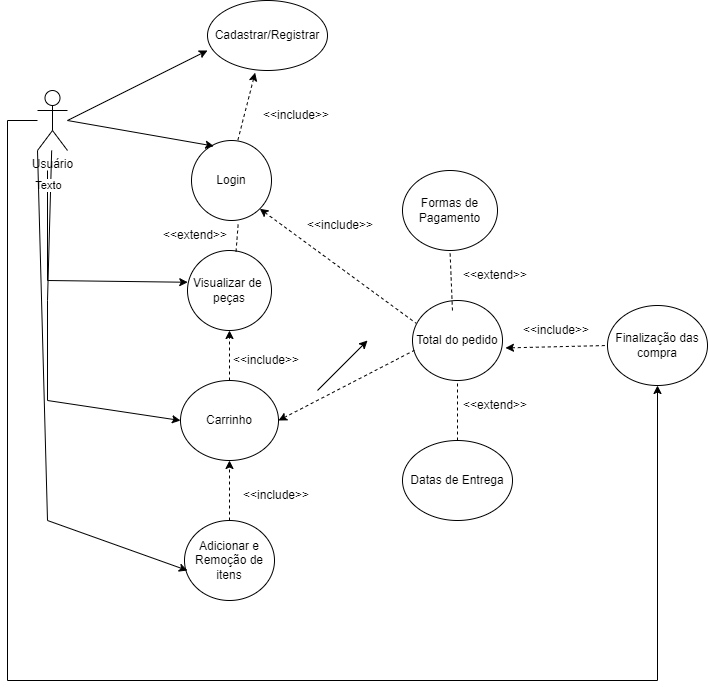

The diagram above was exported from draw.io. Its source (the exported page's mxGraphModel, read from the mxfile embedded in the PNG):
<mxGraphModel dx="1050" dy="581" grid="1" gridSize="10" guides="1" tooltips="1" connect="1" arrows="1" fold="1" page="1" pageScale="1" pageWidth="827" pageHeight="1169" math="0" shadow="0">
  <root>
    <mxCell id="0" />
    <mxCell id="1" parent="0" />
    <mxCell id="bbKFrjf8KuHidScvcLgy-15" style="edgeStyle=orthogonalEdgeStyle;rounded=0;orthogonalLoop=1;jettySize=auto;html=1;entryX=0.5;entryY=1;entryDx=0;entryDy=0;" parent="1" source="5QoqiUvbEmLjigMTxD1F-1" target="5QoqiUvbEmLjigMTxD1F-16" edge="1">
      <mxGeometry relative="1" as="geometry">
        <mxPoint x="730" y="940" as="targetPoint" />
        <Array as="points">
          <mxPoint x="80" y="360" />
          <mxPoint x="80" y="920" />
          <mxPoint x="730" y="920" />
        </Array>
      </mxGeometry>
    </mxCell>
    <mxCell id="5QoqiUvbEmLjigMTxD1F-1" value="Usuário" style="shape=umlActor;verticalLabelPosition=bottom;verticalAlign=top;html=1;outlineConnect=0;" parent="1" vertex="1">
      <mxGeometry x="110" y="330" width="30" height="60" as="geometry" />
    </mxCell>
    <mxCell id="5QoqiUvbEmLjigMTxD1F-2" value="&lt;font style=&quot;vertical-align: inherit;&quot;&gt;&lt;font style=&quot;vertical-align: inherit;&quot;&gt;Cadastrar/Registrar&lt;/font&gt;&lt;/font&gt;" style="ellipse;whiteSpace=wrap;html=1;" parent="1" vertex="1">
      <mxGeometry x="280" y="240" width="120" height="70" as="geometry" />
    </mxCell>
    <mxCell id="5QoqiUvbEmLjigMTxD1F-4" value="Login" style="ellipse;whiteSpace=wrap;html=1;" parent="1" vertex="1">
      <mxGeometry x="264" y="380" width="80" height="80" as="geometry" />
    </mxCell>
    <mxCell id="5QoqiUvbEmLjigMTxD1F-5" value="" style="endArrow=classic;html=1;rounded=0;entryX=0;entryY=0.714;entryDx=0;entryDy=0;entryPerimeter=0;exitX=0.279;exitY=0.07;exitDx=0;exitDy=0;exitPerimeter=0;startArrow=classic;startFill=1;" parent="1" source="5QoqiUvbEmLjigMTxD1F-4" target="5QoqiUvbEmLjigMTxD1F-2" edge="1">
      <mxGeometry width="50" height="50" relative="1" as="geometry">
        <mxPoint x="150" y="360" as="sourcePoint" />
        <mxPoint x="200" y="310" as="targetPoint" />
        <Array as="points">
          <mxPoint x="140" y="360" />
        </Array>
      </mxGeometry>
    </mxCell>
    <mxCell id="5QoqiUvbEmLjigMTxD1F-8" value="Visualizar de&amp;nbsp;&lt;br&gt;peças" style="ellipse;whiteSpace=wrap;html=1;" parent="1" vertex="1">
      <mxGeometry x="260" y="490" width="84" height="80" as="geometry" />
    </mxCell>
    <mxCell id="5QoqiUvbEmLjigMTxD1F-10" value="Carrinho" style="ellipse;whiteSpace=wrap;html=1;" parent="1" vertex="1">
      <mxGeometry x="253" y="620" width="98" height="80" as="geometry" />
    </mxCell>
    <mxCell id="5QoqiUvbEmLjigMTxD1F-12" value="Adicionar e Remoção de itens" style="ellipse;whiteSpace=wrap;html=1;" parent="1" vertex="1">
      <mxGeometry x="257" y="760" width="90" height="80" as="geometry" />
    </mxCell>
    <mxCell id="5QoqiUvbEmLjigMTxD1F-16" value="&lt;font style=&quot;vertical-align: inherit;&quot;&gt;&lt;font style=&quot;vertical-align: inherit;&quot;&gt;Finalização das compra&lt;/font&gt;&lt;/font&gt;" style="ellipse;whiteSpace=wrap;html=1;" parent="1" vertex="1">
      <mxGeometry x="680" y="545" width="100" height="80" as="geometry" />
    </mxCell>
    <mxCell id="5QoqiUvbEmLjigMTxD1F-17" value="&lt;font style=&quot;vertical-align: inherit;&quot;&gt;&lt;font style=&quot;vertical-align: inherit;&quot;&gt;Total do pedido&lt;/font&gt;&lt;/font&gt;" style="ellipse;whiteSpace=wrap;html=1;fillColor=none;" parent="1" vertex="1">
      <mxGeometry x="485" y="540" width="90" height="80" as="geometry" />
    </mxCell>
    <mxCell id="5QoqiUvbEmLjigMTxD1F-23" value="" style="endArrow=classic;dashed=1;html=1;rounded=0;exitX=0.58;exitY=-0.006;exitDx=0;exitDy=0;exitPerimeter=0;entryX=0.397;entryY=1.031;entryDx=0;entryDy=0;entryPerimeter=0;endFill=1;" parent="1" source="5QoqiUvbEmLjigMTxD1F-4" target="5QoqiUvbEmLjigMTxD1F-2" edge="1">
      <mxGeometry width="50" height="50" relative="1" as="geometry">
        <mxPoint x="400" y="460" as="sourcePoint" />
        <mxPoint x="300" y="340" as="targetPoint" />
      </mxGeometry>
    </mxCell>
    <mxCell id="5QoqiUvbEmLjigMTxD1F-31" value="" style="endArrow=none;dashed=1;html=1;rounded=0;entryX=0.583;entryY=1.049;entryDx=0;entryDy=0;entryPerimeter=0;exitX=0.578;exitY=0.013;exitDx=0;exitDy=0;exitPerimeter=0;" parent="1" source="5QoqiUvbEmLjigMTxD1F-8" target="5QoqiUvbEmLjigMTxD1F-4" edge="1">
      <mxGeometry width="50" height="50" relative="1" as="geometry">
        <mxPoint x="380" y="520" as="sourcePoint" />
        <mxPoint x="430" y="470" as="targetPoint" />
      </mxGeometry>
    </mxCell>
    <mxCell id="5QoqiUvbEmLjigMTxD1F-32" value="" style="endArrow=classic;html=1;rounded=0;entryX=0.003;entryY=0.397;entryDx=0;entryDy=0;entryPerimeter=0;" parent="1" target="5QoqiUvbEmLjigMTxD1F-8" edge="1">
      <mxGeometry width="50" height="50" relative="1" as="geometry">
        <mxPoint x="120" y="410" as="sourcePoint" />
        <mxPoint x="240" y="510" as="targetPoint" />
        <Array as="points">
          <mxPoint x="120" y="520" />
        </Array>
      </mxGeometry>
    </mxCell>
    <mxCell id="5QoqiUvbEmLjigMTxD1F-33" value="" style="endArrow=classic;html=1;rounded=0;entryX=0;entryY=0.5;entryDx=0;entryDy=0;" parent="1" source="5QoqiUvbEmLjigMTxD1F-1" target="5QoqiUvbEmLjigMTxD1F-10" edge="1">
      <mxGeometry width="50" height="50" relative="1" as="geometry">
        <mxPoint x="70" y="595" as="sourcePoint" />
        <mxPoint x="120" y="545" as="targetPoint" />
        <Array as="points">
          <mxPoint x="120" y="540" />
          <mxPoint x="120" y="640" />
        </Array>
      </mxGeometry>
    </mxCell>
    <mxCell id="bbKFrjf8KuHidScvcLgy-1" value="&lt;font style=&quot;vertical-align: inherit;&quot;&gt;&lt;font style=&quot;vertical-align: inherit;&quot;&gt;Texto&lt;/font&gt;&lt;/font&gt;" style="edgeLabel;html=1;align=center;verticalAlign=middle;resizable=0;points=[];" parent="5QoqiUvbEmLjigMTxD1F-33" vertex="1" connectable="0">
      <mxGeometry x="-0.8162" y="-3" relative="1" as="geometry">
        <mxPoint as="offset" />
      </mxGeometry>
    </mxCell>
    <mxCell id="5QoqiUvbEmLjigMTxD1F-34" value="" style="endArrow=classic;dashed=1;html=1;rounded=0;exitX=0.5;exitY=0;exitDx=0;exitDy=0;entryX=0.5;entryY=1;entryDx=0;entryDy=0;endFill=1;" parent="1" source="5QoqiUvbEmLjigMTxD1F-10" target="5QoqiUvbEmLjigMTxD1F-8" edge="1">
      <mxGeometry width="50" height="50" relative="1" as="geometry">
        <mxPoint x="380" y="520" as="sourcePoint" />
        <mxPoint x="430" y="470" as="targetPoint" />
      </mxGeometry>
    </mxCell>
    <mxCell id="5QoqiUvbEmLjigMTxD1F-35" value="" style="endArrow=classic;html=1;rounded=0;entryX=0.033;entryY=0.625;entryDx=0;entryDy=0;entryPerimeter=0;exitX=0;exitY=1;exitDx=0;exitDy=0;exitPerimeter=0;" parent="1" source="5QoqiUvbEmLjigMTxD1F-1" target="5QoqiUvbEmLjigMTxD1F-12" edge="1">
      <mxGeometry width="50" height="50" relative="1" as="geometry">
        <mxPoint x="130" y="780" as="sourcePoint" />
        <mxPoint x="180" y="730" as="targetPoint" />
        <Array as="points">
          <mxPoint x="120" y="760" />
        </Array>
      </mxGeometry>
    </mxCell>
    <mxCell id="5QoqiUvbEmLjigMTxD1F-36" value="Formas de Pagamento" style="ellipse;whiteSpace=wrap;html=1;" parent="1" vertex="1">
      <mxGeometry x="475" y="410" width="95" height="80" as="geometry" />
    </mxCell>
    <mxCell id="5QoqiUvbEmLjigMTxD1F-37" value="Datas de Entrega" style="ellipse;whiteSpace=wrap;html=1;" parent="1" vertex="1">
      <mxGeometry x="475" y="680" width="110" height="80" as="geometry" />
    </mxCell>
    <mxCell id="5QoqiUvbEmLjigMTxD1F-38" value="" style="endArrow=none;dashed=1;html=1;rounded=0;exitX=0.444;exitY=0.125;exitDx=0;exitDy=0;exitPerimeter=0;entryX=0.5;entryY=1;entryDx=0;entryDy=0;" parent="1" source="5QoqiUvbEmLjigMTxD1F-17" target="5QoqiUvbEmLjigMTxD1F-36" edge="1">
      <mxGeometry width="50" height="50" relative="1" as="geometry">
        <mxPoint x="472.5" y="555" as="sourcePoint" />
        <mxPoint x="522.5" y="505" as="targetPoint" />
      </mxGeometry>
    </mxCell>
    <mxCell id="5QoqiUvbEmLjigMTxD1F-39" value="" style="endArrow=none;dashed=1;html=1;rounded=0;entryX=0.5;entryY=1;entryDx=0;entryDy=0;exitX=0.5;exitY=0;exitDx=0;exitDy=0;" parent="1" source="5QoqiUvbEmLjigMTxD1F-37" target="5QoqiUvbEmLjigMTxD1F-17" edge="1">
      <mxGeometry width="50" height="50" relative="1" as="geometry">
        <mxPoint x="695" y="710" as="sourcePoint" />
        <mxPoint x="695" y="640" as="targetPoint" />
      </mxGeometry>
    </mxCell>
    <mxCell id="bbKFrjf8KuHidScvcLgy-2" value="" style="endArrow=none;dashed=1;html=1;rounded=0;entryX=0;entryY=0.5;entryDx=0;entryDy=0;exitX=1.033;exitY=0.593;exitDx=0;exitDy=0;exitPerimeter=0;startArrow=classic;startFill=1;" parent="1" source="5QoqiUvbEmLjigMTxD1F-17" target="5QoqiUvbEmLjigMTxD1F-16" edge="1">
      <mxGeometry width="50" height="50" relative="1" as="geometry">
        <mxPoint x="600" y="630" as="sourcePoint" />
        <mxPoint x="650" y="585" as="targetPoint" />
      </mxGeometry>
    </mxCell>
    <mxCell id="bbKFrjf8KuHidScvcLgy-3" value="&amp;lt;&amp;lt;include&amp;gt;&amp;gt;" style="text;strokeColor=none;fillColor=none;align=left;verticalAlign=middle;spacingLeft=4;spacingRight=4;overflow=hidden;points=[[0,0.5],[1,0.5]];portConstraint=eastwest;rotatable=0;whiteSpace=wrap;html=1;" parent="1" vertex="1">
      <mxGeometry x="590" y="555" width="80" height="30" as="geometry" />
    </mxCell>
    <mxCell id="bbKFrjf8KuHidScvcLgy-4" value="&amp;lt;&amp;lt;extend&amp;gt;&amp;gt;" style="text;strokeColor=none;fillColor=none;align=left;verticalAlign=middle;spacingLeft=4;spacingRight=4;overflow=hidden;points=[[0,0.5],[1,0.5]];portConstraint=eastwest;rotatable=0;whiteSpace=wrap;html=1;" parent="1" vertex="1">
      <mxGeometry x="530" y="500" width="80" height="30" as="geometry" />
    </mxCell>
    <mxCell id="bbKFrjf8KuHidScvcLgy-5" value="&amp;lt;&amp;lt;extend&amp;gt;&amp;gt;" style="text;strokeColor=none;fillColor=none;align=left;verticalAlign=middle;spacingLeft=4;spacingRight=4;overflow=hidden;points=[[0,0.5],[1,0.5]];portConstraint=eastwest;rotatable=0;whiteSpace=wrap;html=1;" parent="1" vertex="1">
      <mxGeometry x="530" y="630" width="80" height="30" as="geometry" />
    </mxCell>
    <mxCell id="bbKFrjf8KuHidScvcLgy-6" value="" style="endArrow=none;dashed=1;html=1;rounded=0;entryX=0.02;entryY=0.623;entryDx=0;entryDy=0;entryPerimeter=0;exitX=1;exitY=0.5;exitDx=0;exitDy=0;startArrow=classic;startFill=1;" parent="1" source="5QoqiUvbEmLjigMTxD1F-10" target="5QoqiUvbEmLjigMTxD1F-17" edge="1">
      <mxGeometry width="50" height="50" relative="1" as="geometry">
        <mxPoint x="390" y="630" as="sourcePoint" />
        <mxPoint x="440" y="580" as="targetPoint" />
      </mxGeometry>
    </mxCell>
    <mxCell id="bbKFrjf8KuHidScvcLgy-7" value="" style="endArrow=none;dashed=1;html=1;rounded=0;entryX=0.038;entryY=0.283;entryDx=0;entryDy=0;entryPerimeter=0;exitX=1;exitY=1;exitDx=0;exitDy=0;startArrow=classic;startFill=1;" parent="1" source="5QoqiUvbEmLjigMTxD1F-4" target="5QoqiUvbEmLjigMTxD1F-17" edge="1">
      <mxGeometry width="50" height="50" relative="1" as="geometry">
        <mxPoint x="370" y="555" as="sourcePoint" />
        <mxPoint x="420" y="505" as="targetPoint" />
      </mxGeometry>
    </mxCell>
    <mxCell id="bbKFrjf8KuHidScvcLgy-8" value="" style="endArrow=classic;dashed=1;html=1;rounded=0;entryX=0.5;entryY=1;entryDx=0;entryDy=0;exitX=0.5;exitY=0;exitDx=0;exitDy=0;endFill=1;" parent="1" source="5QoqiUvbEmLjigMTxD1F-12" target="5QoqiUvbEmLjigMTxD1F-10" edge="1">
      <mxGeometry width="50" height="50" relative="1" as="geometry">
        <mxPoint x="364" y="730" as="sourcePoint" />
        <mxPoint x="414" y="680" as="targetPoint" />
      </mxGeometry>
    </mxCell>
    <mxCell id="bbKFrjf8KuHidScvcLgy-9" value="&amp;lt;&amp;lt;include&amp;gt;&amp;gt;" style="text;strokeColor=none;fillColor=none;align=left;verticalAlign=middle;spacingLeft=4;spacingRight=4;overflow=hidden;points=[[0,0.5],[1,0.5]];portConstraint=eastwest;rotatable=0;whiteSpace=wrap;html=1;" parent="1" vertex="1">
      <mxGeometry x="374" y="450" width="80" height="30" as="geometry" />
    </mxCell>
    <mxCell id="bbKFrjf8KuHidScvcLgy-10" value="&amp;lt;&amp;lt;include&amp;gt;&amp;gt;" style="text;strokeColor=none;fillColor=none;align=left;verticalAlign=middle;spacingLeft=4;spacingRight=4;overflow=hidden;points=[[0,0.5],[1,0.5]];portConstraint=eastwest;rotatable=0;whiteSpace=wrap;html=1;" parent="1" vertex="1">
      <mxGeometry x="310" y="720" width="80" height="30" as="geometry" />
    </mxCell>
    <mxCell id="bbKFrjf8KuHidScvcLgy-11" value="&amp;lt;&amp;lt;include&amp;gt;&amp;gt;" style="text;strokeColor=none;fillColor=none;align=left;verticalAlign=middle;spacingLeft=4;spacingRight=4;overflow=hidden;points=[[0,0.5],[1,0.5]];portConstraint=eastwest;rotatable=0;whiteSpace=wrap;html=1;" parent="1" vertex="1">
      <mxGeometry x="300" y="584.5" width="80" height="30" as="geometry" />
    </mxCell>
    <mxCell id="bbKFrjf8KuHidScvcLgy-12" value="&amp;lt;&amp;lt;include&amp;gt;&amp;gt;" style="text;strokeColor=none;fillColor=none;align=left;verticalAlign=middle;spacingLeft=4;spacingRight=4;overflow=hidden;points=[[0,0.5],[1,0.5]];portConstraint=eastwest;rotatable=0;whiteSpace=wrap;html=1;" parent="1" vertex="1">
      <mxGeometry x="330" y="340" width="80" height="30" as="geometry" />
    </mxCell>
    <mxCell id="bbKFrjf8KuHidScvcLgy-13" value="&amp;lt;&amp;lt;extend&amp;gt;&amp;gt;" style="text;strokeColor=none;fillColor=none;align=left;verticalAlign=middle;spacingLeft=4;spacingRight=4;overflow=hidden;points=[[0,0.5],[1,0.5]];portConstraint=eastwest;rotatable=0;whiteSpace=wrap;html=1;" parent="1" vertex="1">
      <mxGeometry x="230" y="460" width="80" height="30" as="geometry" />
    </mxCell>
    <mxCell id="bbKFrjf8KuHidScvcLgy-14" value="" style="endArrow=classic;html=1;rounded=0;" parent="1" edge="1">
      <mxGeometry width="50" height="50" relative="1" as="geometry">
        <mxPoint x="390" y="630" as="sourcePoint" />
        <mxPoint x="440" y="580" as="targetPoint" />
      </mxGeometry>
    </mxCell>
  </root>
</mxGraphModel>